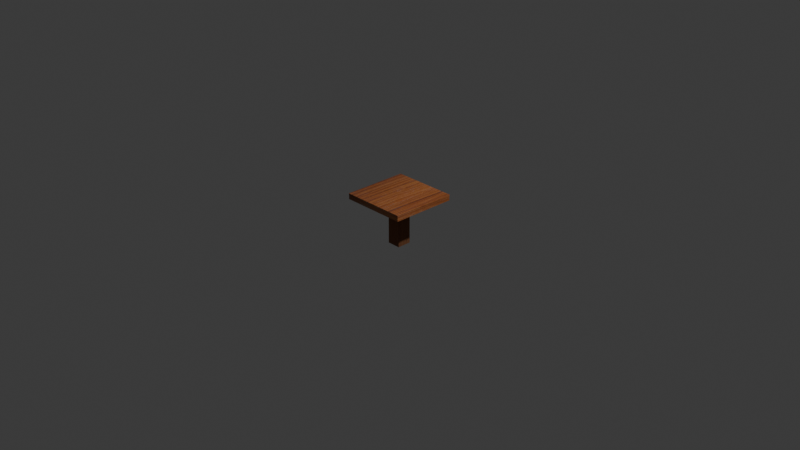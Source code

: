 # Source: Table4.blend  (saved by Blender 4.4.32; exported with 4.5.12 LTS)
import bpy
from mathutils import Matrix  # noqa: F401  (used for matrix-valued properties, if any)

bpy.ops.wm.read_factory_settings(use_empty=True)
scene = bpy.context.scene
scene.name = 'Scene'

# ---- collections
col_collection = bpy.data.collections.new('Collection'); scene.collection.children.link(col_collection)

# ---- images (referenced by path relative to the original .blend; pixels are not part of the script)
import os
ASSET_DIR = os.environ.get("B2B_ASSET_DIR", "")  # directory of the original .blend (textures are referenced by path, not embedded)
HERE = os.path.dirname(os.path.abspath(__file__))  # packed textures are extracted next to this script under _unpacked/

def load_image(name, relpath, width, height, colorspace="sRGB"):
    """Load a texture the original file referenced (path relative to the .blend, or extracted next to this script)."""
    p = next((c for c in (os.path.join(HERE, relpath), os.path.join(ASSET_DIR, relpath)) if relpath and os.path.exists(c)), "")
    if p:
        img = bpy.data.images.load(p, check_existing=True)
        img.name = name
    else:  # same state as the original file: an image datablock whose file is absent (Cycles renders it pink)
        img = bpy.data.images.new(name, width, height)
        img.source = "FILE"
        img.filepath = "//" + (relpath or name)
    img.colorspace_settings.name = colorspace
    return img
img_woodtexture3_jpg = load_image('WoodTexture3.jpg', '_unpacked/WoodTexture3.b5cd9317.jpg', 4256, 2832, 'sRGB')
img_wood_texture_jpg = load_image('Wood texture.jpg', '_unpacked/Wood_texture.151bcfd0.jpg', 2832, 2832, 'sRGB')

# ---- materials (node trees are filled in below, after node groups)
mat_material = bpy.data.materials.new('Material')
mat_material.alpha_threshold = 0.0
mat_material.roughness = 0.5
mat_material.line_color = (0.0, 0.0, 0.0, 1.0)
mat_material_001 = bpy.data.materials.new('Material.001')

# ---- material node trees
mat_material.use_nodes = True; mat_material.node_tree.nodes.clear()
_N = mat_material.node_tree.nodes; _L = mat_material.node_tree.links
n0 = _N.new('ShaderNodeOutputMaterial'); n0.name = 'Material Output'; n0.location = (300, 300)
n1 = _N.new('ShaderNodeBsdfPrincipled'); n1.name = 'Principled BSDF'; n1.location = (10, 300)
n1.inputs[3].default_value = 1.45
n2 = _N.new('ShaderNodeTexImage'); n2.name = 'Image Texture'; n2.location = (-280, 280)
n2.image = img_woodtexture3_jpg
_L.new(n1.outputs[0], n0.inputs[0])
_L.new(n2.outputs[0], n1.inputs[0])
n0.is_active_output = True
mat_material_001.use_nodes = True; mat_material_001.node_tree.nodes.clear()
_N = mat_material_001.node_tree.nodes; _L = mat_material_001.node_tree.links
n0 = _N.new('ShaderNodeBsdfPrincipled'); n0.name = 'Principled BSDF'; n0.location = (10, 300)
n0.inputs[19].default_value = 0.8898
n0.inputs[20].default_value = 1.0
n0.inputs[22].default_value = (0.2081, 0.07821, 0.05317, 1.0)
n1 = _N.new('ShaderNodeOutputMaterial'); n1.name = 'Material Output'; n1.location = (300, 300)
n2 = _N.new('ShaderNodeTexImage'); n2.name = 'Image Texture'; n2.location = (-280, 280)
n2.image = img_wood_texture_jpg
_L.new(n0.outputs[0], n1.inputs[0])
_L.new(n2.outputs[0], n0.inputs[0])
n1.is_active_output = True

# ---- world
world_world = bpy.data.worlds.new('World'); scene.world = world_world
world_world.use_nodes = True; world_world.node_tree.nodes.clear()
_N = world_world.node_tree.nodes; _L = world_world.node_tree.links
n0 = _N.new('ShaderNodeOutputWorld'); n0.name = 'World Output'; n0.location = (300, 300)
n1 = _N.new('ShaderNodeBackground'); n1.name = 'Background'; n1.location = (10, 300)
n1.inputs[0].default_value = (0.05088, 0.05088, 0.05088, 1.0)
_L.new(n1.outputs[0], n0.inputs[0])
n0.is_active_output = True
world_world.color = (0.05088, 0.05088, 0.05088)
world_world.sun_shadow_jitter_overblur = 0.0

# ---- cameras
cam_camera = bpy.data.cameras.new('Camera')
cam_camera.clip_end = 100.0
cam_camera.ortho_scale = 7.314

# ---- lights
light_light = bpy.data.lights.new('Light', 'POINT')
light_light.energy = 1000.0
light_light.shadow_soft_size = 0.1

# ---- meshes
me_cube = bpy.data.meshes.new('Cube')
me_cube.from_pydata([(1.0, 1.0, 1.0), (0.7293, 0.773, -1.0), (1.0, -1.0, 1.0), (0.7293, -0.773, -1.0), (-1.0, 1.0, 1.0), (-0.7293, 0.773, -1.0), (-1.0, -1.0, 1.0), (-0.7293, -0.773, -1.0), (0.7293, 0.773, 0.8097), (-0.7293, -0.773, 0.8097), (0.7293, -0.773, 0.8097), (-0.7293, 0.773, 0.8097), (3.565, 3.565, 1.018), (-3.565, 3.565, 1.018), (-3.565, -3.565, 1.018), (3.565, -3.565, 1.018), (3.56, -3.56, 0.7831), (3.565, -3.565, 1.018), (-3.565, -3.565, 1.018), (-3.56, -3.56, 0.7831), (-3.56, -3.56, 0.7831), (-3.565, -3.565, 1.018), (-3.565, 3.565, 1.018), (-3.56, 3.56, 0.7831), (3.56, 3.56, 0.7831), (3.565, 3.565, 1.018), (3.565, -3.565, 1.018), (3.56, -3.56, 0.7831), (-3.56, 3.56, 0.7831), (-3.565, 3.565, 1.018), (3.565, 3.565, 1.018), (3.56, 3.56, 0.7831)], [], [(5, 1, 3, 7), (5, 11, 8, 1), (1, 8, 10, 3), (7, 9, 11, 5), (3, 10, 9, 7), (12, 13, 14, 15), (4, 13, 12, 0), (6, 14, 13, 4), (2, 15, 14, 6), (0, 12, 15, 2), (16, 17, 18, 19), (2, 17, 16, 10), (6, 18, 17, 2), (9, 19, 18, 6), (10, 16, 19, 9), (20, 21, 22, 23), (6, 21, 20, 9), (4, 22, 21, 6), (11, 23, 22, 4), (9, 20, 23, 11), (24, 25, 26, 27), (0, 25, 24, 8), (2, 26, 25, 0), (10, 27, 26, 2), (8, 24, 27, 10), (28, 29, 30, 31), (4, 29, 28, 11), (0, 30, 29, 4), (8, 31, 30, 0), (11, 28, 31, 8)])
me_cube.polygons.foreach_set('material_index', [1, 1, 1, 1, 1, 0, 0, 0, 0, 0, 0, 0, 0, 0, 0, 0, 0, 0, 0, 0, 0, 0, 0, 0, 0, 0, 0, 0, 0, 0])
_uv = me_cube.uv_layers.new(name='UVMap')
_uv.uv.foreach_set('vector', [0.125, 0.5, 0.375, 0.5, 0.375, 0.75, 0.125, 0.75, 0.375, 0.25, 0.6012, 0.25, 0.6012, 0.5, 0.375, 0.5, 0.375, 0.5, 0.6012, 0.5, 0.6012, 0.75, 0.375, 0.75, 0.375, 0.0, 0.6012, 0.0, 0.6012, 0.25, 0.375, 0.25, 0.375, 0.75, 0.6012, 0.75, 0.6012, 1.0, 0.375, 1.0, 0.625, 0.5, 0.875, 0.5, 0.875, 0.75, 0.625, 0.75, 0.875, 0.5, 0.875, 0.5, 0.625, 0.5, 0.625, 0.5, 0.875, 0.75, 0.875, 0.75, 0.875, 0.5, 0.875, 0.5, 0.625, 0.75, 0.625, 0.75, 0.875, 0.75, 0.875, 0.75, 0.625, 0.5, 0.625, 0.5, 0.625, 0.75, 0.625, 0.75, 0.6012, 0.75, 0.625, 0.75, 0.625, 1.0, 0.6012, 1.0, 0.625, 0.75, 0.625, 0.75, 0.6012, 0.75, 0.6012, 0.75, 0.625, 1.0, 0.625, 1.0, 0.625, 0.75, 0.625, 0.75, 0.6012, 1.0, 0.6012, 1.0, 0.625, 1.0, 0.625, 1.0, 0.6012, 0.75, 0.6012, 0.75, 0.6012, 1.0, 0.6012, 1.0, 0.6012, 0.0, 0.625, 0.0, 0.625, 0.25, 0.6012, 0.25, 0.625, 0.0, 0.625, 0.0, 0.6012, 0.0, 0.6012, 0.0, 0.625, 0.25, 0.625, 0.25, 0.625, 0.0, 0.625, 0.0, 0.6012, 0.25, 0.6012, 0.25, 0.625, 0.25, 0.625, 0.25, 0.6012, 0.0, 0.6012, 0.0, 0.6012, 0.25, 0.6012, 0.25, 0.6012, 0.5, 0.625, 0.5, 0.625, 0.75, 0.6012, 0.75, 0.625, 0.5, 0.625, 0.5, 0.6012, 0.5, 0.6012, 0.5, 0.625, 0.75, 0.625, 0.75, 0.625, 0.5, 0.625, 0.5, 0.6012, 0.75, 0.6012, 0.75, 0.625, 0.75, 0.625, 0.75, 0.6012, 0.5, 0.6012, 0.5, 0.6012, 0.75, 0.6012, 0.75, 0.6012, 0.25, 0.625, 0.25, 0.625, 0.5, 0.6012, 0.5, 0.625, 0.25, 0.625, 0.25, 0.6012, 0.25, 0.6012, 0.25, 0.625, 0.5, 0.625, 0.5, 0.625, 0.25, 0.625, 0.25, 0.6012, 0.5, 0.6012, 0.5, 0.625, 0.5, 0.625, 0.5, 0.6012, 0.25, 0.6012, 0.25, 0.6012, 0.5, 0.6012, 0.5])
me_cube.materials.append(mat_material)
me_cube.materials.append(mat_material_001)
me_cube.use_mirror_vertex_groups = False
me_cube.update()

# ---- objects
ob_cube = bpy.data.objects.new('Cube', me_cube)
ob_light = bpy.data.objects.new('Light', light_light)
ob_camera = bpy.data.objects.new('Camera', cam_camera)

# ---- transforms, parenting, visibility, modifiers, constraints
ob_cube.location = (0.0, 0.0, 0.0)
ob_cube.scale = (0.1, 0.1, 0.2715)
ob_cube.lock_rotations_4d = False
ob_cube.empty_display_type = 'ARROWS'
ob_cube.lineart.crease_threshold = 0.0
ob_light.location = (4.076, 1.005, 5.904)
ob_light.rotation_euler = (0.6503, 0.05522, 1.866)
ob_light.lock_rotations_4d = False
ob_light.empty_display_type = 'ARROWS'
ob_light.color = (0.0, 0.0, 0.0, 0.0)
ob_light.lineart.crease_threshold = 0.0
ob_camera.location = (7.359, -6.926, 4.958)
ob_camera.rotation_euler = (1.109, 0.0, 0.8149)
ob_camera.lock_rotations_4d = False
ob_camera.empty_display_type = 'ARROWS'
ob_camera.color = (0.0, 0.0, 0.0, 0.0)
ob_camera.display_type = 'WIRE'
ob_camera.lineart.crease_threshold = 0.0

# ---- collection membership
col_collection.objects.link(ob_cube)
col_collection.objects.link(ob_light)
col_collection.objects.link(ob_camera)

# ---- scene / render settings (as saved in the file)
scene.camera = ob_camera
scene.frame_start = 1; scene.frame_end = 250; scene.frame_set(1)
scene.render.engine = 'BLENDER_EEVEE_NEXT'
bpy.context.view_layer.update()
